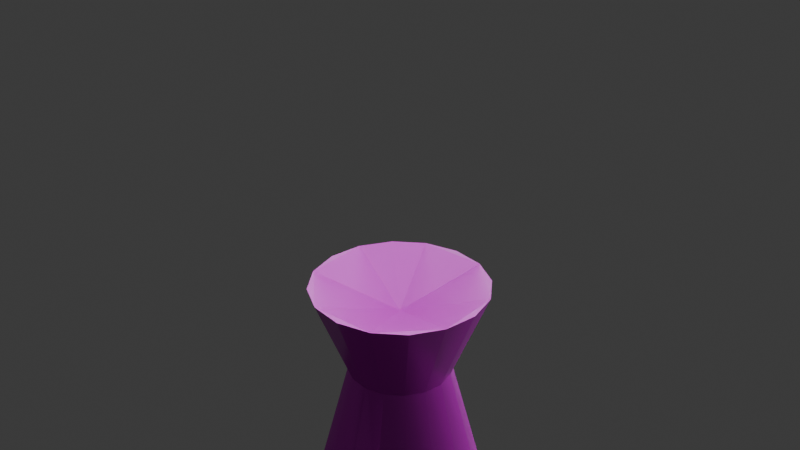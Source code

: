 # Source: lavaLamp.blend  (saved by Blender 5.2.44; exported with 4.5.12 LTS)
import bpy
from mathutils import Matrix  # noqa: F401  (used for matrix-valued properties, if any)

bpy.ops.wm.read_factory_settings(use_empty=True)
scene = bpy.context.scene
scene.name = 'Scene'

# ---- collections
col_collection = bpy.data.collections.new('Collection'); scene.collection.children.link(col_collection)

# ---- images (referenced by path relative to the original .blend; pixels are not part of the script)
import os
ASSET_DIR = os.environ.get("B2B_ASSET_DIR", "")  # directory of the original .blend (textures are referenced by path, not embedded)
HERE = os.path.dirname(os.path.abspath(__file__))  # packed textures are extracted next to this script under _unpacked/

def load_image(name, relpath, width, height, colorspace="sRGB"):
    """Load a texture the original file referenced (path relative to the .blend, or extracted next to this script)."""
    p = next((c for c in (os.path.join(HERE, relpath), os.path.join(ASSET_DIR, relpath)) if relpath and os.path.exists(c)), "")
    if p:
        img = bpy.data.images.load(p, check_existing=True)
        img.name = name
    else:  # same state as the original file: an image datablock whose file is absent (Cycles renders it pink)
        img = bpy.data.images.new(name, width, height)
        img.source = "FILE"
        img.filepath = "//" + (relpath or name)
    img.colorspace_settings.name = colorspace
    return img
img_poliigon_metalsteelbrushed_7174_ambientocclusion_1k_jpg = load_image('Poliigon_MetalSteelBrushed_7174_AmbientOcclusion_1K_jpg', 'Poliigon_MetalSteelBrushed_7174_AmbientOcclusion.jpg', 1024, 1024, 'Non-Color')
img_screenshot_2026_04_06_at_13_05_48_volcanic_eruption_lava_flowin = load_image('Screenshot 2026-04-06 at 13-05-48 volcanic-eruption-lava-flowin', 'materials/Screenshot 2026-04-06 at 13-05-48 volcanic-eruption-lava-flowing-down-side-mountain-creating-fiery-landscape-volcanic-eruption-357363971.jpg (JPEG Image 800 × 400 pixels).jpg', 1024, 1024, 'sRGB')
img_poliigon_metalsteelbrushed_7174_metallic_1k_jpg = load_image('Poliigon_MetalSteelBrushed_7174_Metallic_1K_jpg', 'Poliigon_MetalSteelBrushed_7174_Metallic.jpg', 1024, 1024, 'Non-Color')
img_poliigon_metalsteelbrushed_7174_normal_1k_png = load_image('Poliigon_MetalSteelBrushed_7174_Normal_1K_png', 'Poliigon_MetalSteelBrushed_7174_Normal.png', 1024, 1024, 'Non-Color')
img_smudge_jpg = load_image('smudge.jpg', 'materials/smudge.jpg', 1024, 1024, 'sRGB')

# ---- materials (node trees are filled in below, after node groups)
mat_poliigon_metalsteelbrushed_7174_1k = bpy.data.materials.new('Poliigon_MetalSteelBrushed_7174_1K')
mat_glass = bpy.data.materials.new('glass')

# ---- node groups
ng_simple_uv_mapping = bpy.data.node_groups.new('.simple_uv_mapping', 'ShaderNodeTree')
_s = ng_simple_uv_mapping.interface.new_socket(name='UV', in_out='OUTPUT', socket_type='NodeSocketVector')
_s = ng_simple_uv_mapping.interface.new_socket(name='UV', in_out='INPUT', socket_type='NodeSocketVector')
_s = ng_simple_uv_mapping.interface.new_socket(name='Scale', in_out='INPUT', socket_type='NodeSocketFloat')
_s = ng_simple_uv_mapping.interface.new_socket(name='Rotation', in_out='INPUT', socket_type='NodeSocketFloat')
_s = ng_simple_uv_mapping.interface.new_socket(name='Translate X', in_out='INPUT', socket_type='NodeSocketFloat')
_s = ng_simple_uv_mapping.interface.new_socket(name='Translate Y', in_out='INPUT', socket_type='NodeSocketFloat')
_s = ng_simple_uv_mapping.interface.new_socket(name='Aspect Ratio', in_out='INPUT', socket_type='NodeSocketFloat')
_N = ng_simple_uv_mapping.nodes; _L = ng_simple_uv_mapping.links
n0 = _N.new('NodeGroupInput'); n0.name = 'Group Input'; n0.location = (0, 0)
n1 = _N.new('NodeGroupOutput'); n1.name = 'Group Output'; n1.location = (1250, 0)
n2 = _N.new('ShaderNodeVectorMath'); n2.name = 'Scale (Multiply)'; n2.location = (250, 0)
n2.label = 'Scale (Multiply)'
n2.operation = 'MULTIPLY'
n3 = _N.new('ShaderNodeCombineXYZ'); n3.name = 'Aspect Ratio Factor'; n3.location = (250, -350)
n3.label = 'Aspect Ratio Factor'
n3.inputs[0].default_value = 1.0
n3.inputs[2].default_value = 1.0
n4 = _N.new('ShaderNodeVectorMath'); n4.name = 'Aspect Ration (Multiply)'; n4.location = (500, 0)
n4.label = 'Aspect Ration (Multiply)'
n4.operation = 'MULTIPLY'
n5 = _N.new('ShaderNodeCombineXYZ'); n5.name = 'Translation Offset'; n5.location = (500, -350)
n5.label = 'Translation Offset'
n6 = _N.new('ShaderNodeVectorMath'); n6.name = 'Translation (Add)'; n6.location = (750, 0)
n6.label = 'Translation (Add)'
n7 = _N.new('ShaderNodeMath'); n7.name = 'Math'; n7.location = (750, -350)
n7.operation = 'RADIANS'
n8 = _N.new('ShaderNodeVectorRotate'); n8.name = 'Vector Rotate'; n8.location = (1000, 0)
_L.new(n0.outputs[0], n2.inputs[0])
_L.new(n0.outputs[1], n2.inputs[1])
_L.new(n0.outputs[5], n3.inputs[1])
_L.new(n0.outputs[3], n5.inputs[0])
_L.new(n0.outputs[4], n5.inputs[1])
_L.new(n0.outputs[2], n7.inputs[0])
_L.new(n2.outputs[0], n4.inputs[0])
_L.new(n3.outputs[0], n4.inputs[1])
_L.new(n4.outputs[0], n6.inputs[0])
_L.new(n5.outputs[0], n6.inputs[1])
_L.new(n6.outputs[0], n8.inputs[0])
_L.new(n7.outputs[0], n8.inputs[3])
_L.new(n8.outputs[0], n1.inputs[0])
n1.is_active_output = True
ng_smooth_by_angle = bpy.data.node_groups.new('Smooth by Angle', 'GeometryNodeTree')
_s = ng_smooth_by_angle.interface.new_socket(name='Mesh', in_out='OUTPUT', socket_type='NodeSocketGeometry')
_s = ng_smooth_by_angle.interface.new_socket(name='Mesh', in_out='INPUT', socket_type='NodeSocketGeometry')
_s = ng_smooth_by_angle.interface.new_socket(name='Angle', in_out='INPUT', socket_type='NodeSocketFloat')
_s.subtype = 'ANGLE'
_s.default_value = 0.5236
_s.min_value = 0.0
_s.max_value = 3.142
_s.description = 'Maximum face angle for smooth edges'
_s = ng_smooth_by_angle.interface.new_socket(name='Ignore Sharpness', in_out='INPUT', socket_type='NodeSocketBool')
_s.force_non_field = True
ng_smooth_by_angle.is_modifier = True
_N = ng_smooth_by_angle.nodes; _L = ng_smooth_by_angle.links
n0 = _N.new('GeometryNodeSetShadeSmooth'); n0.name = 'Set Shade Smooth'; n0.location = (120, -80)
n0.domain = 'EDGE'
n1 = _N.new('GeometryNodeSetShadeSmooth'); n1.name = 'Set Shade Smooth.001'; n1.location = (300, -80)
n2 = _N.new('NodeGroupOutput'); n2.name = 'Group Output'; n2.location = (480, -80)
n3 = _N.new('GeometryNodeInputMeshEdgeAngle'); n3.name = 'Edge Angle'; n3.location = (-440, -240)
n4 = _N.new('NodeGroupInput'); n4.name = 'Group Input'; n4.location = (-80, -80)
n5 = _N.new('GeometryNodeInputEdgeSmooth'); n5.name = 'Is Edge Smooth'; n5.location = (-260, -120)
n6 = _N.new('GeometryNodeInputShadeSmooth'); n6.name = 'Is Shade Smooth'; n6.location = (-440, -397)
n7 = _N.new('FunctionNodeCompare'); n7.name = 'Compare'; n7.location = (-260, -260)
n7.operation = 'LESS_EQUAL'
n8 = _N.new('FunctionNodeBooleanMath'); n8.name = 'Boolean Math.001'; n8.location = (-80, -260)
n9 = _N.new('NodeGroupInput'); n9.name = 'Group Input.001'; n9.location = (-440, -329)
n10 = _N.new('NodeGroupInput'); n10.name = 'Group Input.002'; n10.location = (-259, -189)
n11 = _N.new('FunctionNodeBooleanMath'); n11.name = 'Boolean Math'; n11.location = (-80, -149)
n11.operation = 'OR'
n12 = _N.new('FunctionNodeBooleanMath'); n12.name = 'Boolean Math.002'; n12.location = (-260, -380)
n12.operation = 'OR'
n13 = _N.new('NodeGroupInput'); n13.name = 'Group Input.003'; n13.location = (-440, -460)
_L.new(n3.outputs[0], n7.inputs[0])
_L.new(n1.outputs[0], n2.inputs[0])
_L.new(n9.outputs[1], n7.inputs[1])
_L.new(n7.outputs[0], n8.inputs[0])
_L.new(n4.outputs[0], n0.inputs[0])
_L.new(n0.outputs[0], n1.inputs[0])
_L.new(n8.outputs[0], n0.inputs[2])
_L.new(n10.outputs[2], n11.inputs[1])
_L.new(n5.outputs[0], n11.inputs[0])
_L.new(n11.outputs[0], n0.inputs[1])
_L.new(n13.outputs[2], n12.inputs[1])
_L.new(n6.outputs[0], n12.inputs[0])
_L.new(n12.outputs[0], n8.inputs[1])
n2.is_active_output = True

# ---- material node trees
mat_poliigon_metalsteelbrushed_7174_1k.use_nodes = True; mat_poliigon_metalsteelbrushed_7174_1k.node_tree.nodes.clear()
_N = mat_poliigon_metalsteelbrushed_7174_1k.node_tree.nodes; _L = mat_poliigon_metalsteelbrushed_7174_1k.node_tree.links
n0 = _N.new('ShaderNodeBsdfPrincipled'); n0.name = 'Principled BSDF'; n0.location = (-150, 100)
n0.distribution = 'GGX'
n0.subsurface_method = 'RANDOM_WALK_SKIN'
n1 = _N.new('ShaderNodeOutputMaterial'); n1.name = 'Material Output'; n1.location = (200, 100)
n2 = _N.new('NodeFrame'); n2.name = 'Textures'; n2.location = (-780, 136)
n2.label = 'Textures'
n2.width = 300
n3 = _N.new('ShaderNodeTexImage'); n3.name = 'AmbientOcclusion'; n3.location = (30, -386)
n3.label = 'AmbientOcclusion'
n3.image = img_poliigon_metalsteelbrushed_7174_ambientocclusion_1k_jpg
n4 = _N.new('ShaderNodeTexImage'); n4.name = 'BaseColor'; n4.location = (30, -36)
n4.label = 'BaseColor'
n4.image = img_screenshot_2026_04_06_at_13_05_48_volcanic_eruption_lava_flowin
n5 = _N.new('ShaderNodeTexImage'); n5.name = 'Metallic'; n5.location = (30, -736)
n5.label = 'Metallic'
n5.image = img_poliigon_metalsteelbrushed_7174_metallic_1k_jpg
n6 = _N.new('ShaderNodeTexImage'); n6.name = 'Normal'; n6.location = (30, -1436)
n6.label = 'Normal'
n6.image = img_poliigon_metalsteelbrushed_7174_normal_1k_png
n7 = _N.new('ShaderNodeTexImage'); n7.name = 'Roughness'; n7.location = (30, -1086)
n7.label = 'Roughness'
n7.image = img_smudge_jpg
n8 = _N.new('ShaderNodeNormalMap'); n8.name = 'Normal Map'; n8.location = (-400, -1300)
n8.inputs[0].default_value = 0.9
n9 = _N.new('NodeFrame'); n9.name = 'Texture Projection/Mapping'; n9.location = (-1380, 136)
n9.label = 'Texture Projection/Mapping'
n9.width = 450
n10 = _N.new('ShaderNodeTexCoord'); n10.name = 'Texture Coordinate'; n10.location = (30, -36)
n11 = _N.new('ShaderNodeGroup'); n11.name = '.simple_uv_mapping'; n11.location = (280, -36)
n11.label = '.simple_uv_mapping'
n11.node_tree = ng_simple_uv_mapping
n11.inputs[1].default_value = -1.8
n11.inputs[2].default_value = -12.1
n11.inputs[3].default_value = 0.0
n11.inputs[4].default_value = 0.0
n11.inputs[5].default_value = -0.5
n3.parent = n2
n4.parent = n2
n5.parent = n2
n6.parent = n2
n7.parent = n2
n10.parent = n9
n11.parent = n9
_L.new(n0.outputs[0], n1.inputs[0])
_L.new(n5.outputs[0], n0.inputs[1])
_L.new(n6.outputs[0], n8.inputs[1])
_L.new(n8.outputs[0], n0.inputs[5])
_L.new(n7.outputs[0], n0.inputs[2])
_L.new(n10.outputs[2], n11.inputs[0])
_L.new(n11.outputs[0], n3.inputs[0])
_L.new(n11.outputs[0], n4.inputs[0])
_L.new(n11.outputs[0], n5.inputs[0])
_L.new(n11.outputs[0], n6.inputs[0])
_L.new(n11.outputs[0], n7.inputs[0])
_L.new(n4.outputs[0], n0.inputs[0])
n1.is_active_output = True
mat_glass.use_nodes = True; mat_glass.node_tree.nodes.clear()
_N = mat_glass.node_tree.nodes; _L = mat_glass.node_tree.links
n0 = _N.new('ShaderNodeBsdfPrincipled'); n0.name = 'Principled BSDF'; n0.location = (-79, 125)
n0.inputs[4].default_value = 0.0
n1 = _N.new('ShaderNodeOutputMaterial'); n1.name = 'Material Output'; n1.location = (200, 100)
_L.new(n0.outputs[0], n1.inputs[0])
n1.is_active_output = True

# ---- world
world_world = bpy.data.worlds.new('World'); scene.world = world_world
world_world.use_nodes = True; world_world.node_tree.nodes.clear()
_N = world_world.node_tree.nodes; _L = world_world.node_tree.links
n0 = _N.new('ShaderNodeOutputWorld'); n0.name = 'World Output'; n0.location = (200, 100)
n1 = _N.new('ShaderNodeBackground'); n1.name = 'Background'; n1.location = (-200, 100)
n1.inputs[0].default_value = (0.05088, 0.05088, 0.05088, 1.0)
_L.new(n1.outputs[0], n0.inputs[0])
n0.is_active_output = True
world_world.color = (0.05088, 0.05088, 0.05088)
world_world.sun_shadow_jitter_overblur = 0.0

# ---- lights
light_sun = bpy.data.lights.new('Sun', 'SUN')
light_sun.angle = 2.016
light_sun.energy = 3.96

# ---- meshes
me_cylinder_001 = bpy.data.meshes.new('Cylinder.001')
me_cylinder_001.from_pydata([(-1.093e-09, 0.07622, -0.1756), (-9.646e-10, 0.02745, 0.3352), (0.02917, 0.07042, -0.1756), (0.0105, 0.02536, 0.3352), (0.0539, 0.0539, -0.1756), (0.01941, 0.01941, 0.3352), (0.07042, 0.02917, -0.1756), (0.02536, 0.0105, 0.3352), (0.07622, 0.0, -0.1756), (0.02745, 0.0, 0.3352), (0.07042, -0.02917, -0.1756), (0.02536, -0.0105, 0.3352), (0.0539, -0.0539, -0.1756), (0.01941, -0.01941, 0.3352), (0.02917, -0.07042, -0.1756), (0.0105, -0.02536, 0.3352), (-1.096e-09, -0.07622, -0.1756), (-9.685e-10, -0.02745, 0.3352), (-0.02917, -0.07042, -0.1756), (-0.0105, -0.02536, 0.3352), (-0.0539, -0.0539, -0.1756), (-0.01941, -0.01941, 0.3352), (-0.07042, -0.02917, -0.1756), (-0.02536, -0.0105, 0.3352), (-0.07622, 0.0, -0.1756), (-0.02745, 0.0, 0.3352), (-0.07042, 0.02917, -0.1756), (-0.02536, 0.0105, 0.3352), (-0.0539, 0.0539, -0.1756), (-0.01941, 0.01941, 0.3352), (-0.02917, 0.07042, -0.1756), (-0.0105, 0.02536, 0.3352), (0.0, 0.04531, -0.05691), (0.01734, 0.04186, -0.05691), (0.03204, 0.03204, -0.05691), (0.04186, 0.01734, -0.05691), (0.04531, 0.0, -0.05691), (0.04186, -0.01734, -0.05691), (0.03204, -0.03204, -0.05691), (0.01734, -0.04186, -0.05691), (0.0, -0.04531, -0.05691), (-0.01734, -0.04186, -0.05691), (-0.03204, -0.03204, -0.05691), (-0.04186, -0.01734, -0.05691), (-0.04531, 0.0, -0.05691), (-0.04186, 0.01734, -0.05691), (-0.03204, 0.03204, -0.05691), (-0.01734, 0.04186, -0.05691), (-7.613e-11, 0.0778, 0.02362), (0.02977, 0.07188, 0.02362), (0.05502, 0.05502, 0.02362), (0.07188, 0.02977, 0.02362), (0.0778, 0.0, 0.02362), (0.07188, -0.02977, 0.02362), (0.05502, -0.05502, 0.02362), (0.02977, -0.07188, 0.02362), (0.0, -0.0778, 0.02362), (-0.02977, -0.07188, 0.02362), (-0.05502, -0.05502, 0.02362), (-0.07188, -0.02977, 0.02362), (-0.0778, 0.0, 0.02362), (-0.07188, 0.02977, 0.02362), (-0.05502, 0.05502, 0.02362), (-0.02977, 0.07188, 0.02362), (0.0, 0.03295, 0.2852), (0.01261, 0.03044, 0.2852), (0.0233, 0.0233, 0.2852), (0.03044, 0.01261, 0.2852), (0.03295, 0.0, 0.2852), (0.03044, -0.01261, 0.2852), (0.0233, -0.0233, 0.2852), (0.01261, -0.03044, 0.2852), (0.0, -0.03295, 0.2852), (-0.01261, -0.03044, 0.2852), (-0.0233, -0.0233, 0.2852), (-0.03044, -0.01261, 0.2852), (-0.03295, 0.0, 0.2852), (-0.03044, 0.01261, 0.2852), (-0.0233, 0.0233, 0.2852), (-0.01261, 0.03044, 0.2852), (-4.657e-09, 7.451e-09, -0.1756), (-1.863e-08, -7.451e-09, 0.3352), (1.863e-08, -8.382e-09, -0.001156), (6.892e-08, -2.887e-08, 0.2895)], [], [(64, 1, 3, 65), (65, 3, 5, 66), (66, 5, 7, 67), (67, 7, 9, 68), (68, 9, 11, 69), (69, 11, 13, 70), (70, 13, 15, 71), (71, 15, 17, 72), (72, 17, 19, 73), (73, 19, 21, 74), (74, 21, 23, 75), (75, 23, 25, 76), (76, 25, 27, 77), (77, 27, 29, 78), (3, 81, 7, 5), (78, 29, 31, 79), (79, 31, 1, 64), (0, 2, 80, 30), (30, 47, 32, 0), (28, 46, 47, 30), (26, 45, 46, 28), (24, 44, 45, 26), (22, 43, 44, 24), (20, 42, 43, 22), (18, 41, 42, 20), (16, 40, 41, 18), (14, 39, 40, 16), (12, 38, 39, 14), (10, 37, 38, 12), (8, 36, 37, 10), (6, 35, 36, 8), (4, 34, 35, 6), (2, 33, 34, 4), (0, 32, 33, 2), (47, 63, 48, 32), (46, 62, 63, 47), (45, 61, 62, 46), (44, 60, 61, 45), (43, 59, 60, 44), (42, 58, 59, 43), (41, 57, 58, 42), (40, 56, 57, 41), (39, 55, 56, 40), (38, 54, 55, 39), (37, 53, 54, 38), (36, 52, 53, 37), (35, 51, 52, 36), (34, 50, 51, 35), (33, 49, 50, 34), (32, 48, 49, 33), (63, 79, 64, 48), (62, 78, 79, 63), (61, 77, 78, 62), (60, 76, 77, 61), (59, 75, 76, 60), (58, 74, 75, 59), (57, 73, 74, 58), (56, 72, 73, 57), (55, 71, 72, 56), (54, 70, 71, 55), (53, 69, 70, 54), (52, 68, 69, 53), (51, 67, 68, 52), (50, 66, 67, 51), (49, 65, 66, 50), (48, 64, 65, 49), (30, 80, 26, 28), (26, 80, 22, 24), (22, 80, 18, 20), (18, 80, 14, 16), (14, 80, 10, 12), (10, 80, 6, 8), (6, 80, 2, 4), (7, 81, 11, 9), (11, 81, 15, 13), (15, 81, 19, 17), (19, 81, 23, 21), (23, 81, 27, 25), (27, 81, 31, 29), (31, 81, 3, 1), (62, 63, 82, 61), (79, 78, 77, 83), (61, 82, 59, 60), (59, 82, 57, 58), (57, 82, 55, 56), (55, 82, 53, 54), (53, 82, 51, 52), (51, 82, 49, 50), (49, 82, 63, 48), (83, 77, 76, 75), (75, 74, 73, 83), (73, 72, 71, 83), (71, 70, 69, 83), (69, 68, 67, 83), (67, 66, 65, 83), (65, 64, 79, 83)])
me_cylinder_001.polygons.foreach_set('use_smooth', [1, 1, 1, 1, 1, 1, 1, 1, 1, 1, 1, 1, 1, 1, 1, 1, 1, 1, 1, 1, 1, 1, 1, 1, 1, 1, 1, 1, 1, 1, 1, 1, 1, 1, 1, 1, 1, 1, 1, 1, 1, 1, 1, 1, 1, 1, 1, 1, 1, 1, 1, 1, 1, 1, 1, 1, 1, 1, 1, 1, 1, 1, 1, 1, 1, 1, 1, 1, 1, 1, 1, 1, 1, 1, 1, 1, 1, 1, 1, 1, 0, 0, 0, 0, 0, 0, 0, 0, 0, 0, 0, 0, 0, 0, 0, 0])
me_cylinder_001.polygons.foreach_set('material_index', [0, 0, 0, 0, 0, 0, 0, 0, 0, 0, 0, 0, 0, 0, 0, 0, 0, 0, 0, 0, 0, 0, 0, 0, 0, 0, 0, 0, 0, 0, 0, 0, 0, 0, 0, 0, 0, 0, 0, 0, 0, 0, 0, 0, 0, 0, 0, 0, 0, 0, 1, 1, 1, 1, 1, 1, 1, 1, 1, 1, 1, 1, 1, 1, 1, 1, 0, 0, 0, 0, 0, 0, 0, 0, 0, 0, 0, 0, 0, 0, 0, 0, 0, 0, 0, 0, 0, 0, 0, 0, 0, 0, 0, 0, 0, 0])
_uv = me_cylinder_001.uv_layers.new(name='UVMap')
_uv.uv.foreach_set('vector', [0.3322, 0.8671, 0.338, 0.9105, 0.3316, 0.9129, 0.3167, 0.8695, 0.3167, 0.8695, 0.3316, 0.9129, 0.3256, 0.9172, 0.3008, 0.8742, 0.3008, 0.8742, 0.3256, 0.9172, 0.3203, 0.9236, 0.2844, 0.8818, 0.2844, 0.8818, 0.3203, 0.9236, 0.3163, 0.9329, 0.2676, 0.8926, 0.2676, 0.8926, 0.3163, 0.9329, 0.3149, 0.9461, 0.2505, 0.907, 0.2505, 0.907, 0.3149, 0.9461, 0.3194, 0.966, 0.233, 0.9254, 0.233, 0.9254, 0.3194, 0.966, 0.3421, 1.0, 0.215, 0.9481, 0.4669, 0.9608, 0.3421, 1.0, 0.3656, 0.9658, 0.4521, 0.9377, 0.4521, 0.9377, 0.3656, 0.9658, 0.3715, 0.9478, 0.4371, 0.9177, 0.4371, 0.9177, 0.3715, 0.9478, 0.3708, 0.9345, 0.4223, 0.9018, 0.4223, 0.9018, 0.3708, 0.9345, 0.3674, 0.9252, 0.4075, 0.8893, 0.4075, 0.8893, 0.3674, 0.9252, 0.3626, 0.9186, 0.3925, 0.8799, 0.3925, 0.8799, 0.3626, 0.9186, 0.3572, 0.9139, 0.3773, 0.8733, 0.3773, 0.8733, 0.3572, 0.9139, 0.3511, 0.9109, 0.3622, 0.8693, 0.3316, 0.9129, 0.3438, 0.9317, 0.3203, 0.9236, 0.3256, 0.9172, 0.3622, 0.8693, 0.3511, 0.9109, 0.3445, 0.9099, 0.3474, 0.8671, 0.3474, 0.8671, 0.3445, 0.9099, 0.338, 0.9105, 0.3322, 0.8671, 0.3652, 0.1817, 0.3396, 0.1765, 0.3989, 2.54e-08, 0.3904, 0.1841, 0.3904, 0.1841, 0.3797, 0.3786, 0.3432, 0.3748, 0.3652, 0.1817, 0.4157, 0.184, 0.4163, 0.3813, 0.3797, 0.3786, 0.3904, 0.1841, 0.4417, 0.1813, 0.4534, 0.381, 0.4163, 0.3813, 0.4157, 0.184, 0.4688, 0.1755, 0.4913, 0.3817, 0.4534, 0.381, 0.4417, 0.1813, 0.4979, 0.166, 0.5304, 0.3812, 0.4913, 0.3817, 0.4688, 0.1755, 0.5302, 0.1515, 0.5708, 0.3798, 0.5304, 0.3812, 0.4979, 0.166, 0.5678, 0.1291, 0.6123, 0.3754, 0.5708, 0.3798, 0.5302, 0.1515, 0.6141, 0.09298, 0.656, 0.372, 0.6123, 0.3754, 0.5678, 0.1291, 0.6789, 0.02603, 0.7009, 0.3677, 0.656, 0.372, 0.6141, 0.09298, 0.1757, 0.0727, 0.1093, 0.3295, 0.0655, 0.3182, 0.1175, 2.54e-08, 0.2188, 0.113, 0.1523, 0.3391, 0.1093, 0.3295, 0.1757, 0.0727, 0.2541, 0.1386, 0.1926, 0.3492, 0.1523, 0.3391, 0.2188, 0.113, 0.2849, 0.1561, 0.2315, 0.358, 0.1926, 0.3492, 0.2541, 0.1386, 0.313, 0.1682, 0.2693, 0.3655, 0.2315, 0.358, 0.2849, 0.1561, 0.3396, 0.1765, 0.3066, 0.3698, 0.2693, 0.3655, 0.313, 0.1682, 0.3652, 0.1817, 0.3432, 0.3748, 0.3066, 0.3698, 0.3396, 0.1765, 0.3797, 0.3786, 0.3706, 0.5294, 0.3319, 0.5271, 0.3432, 0.3748, 0.4163, 0.3813, 0.4092, 0.5325, 0.3706, 0.5294, 0.3797, 0.3786, 0.4534, 0.381, 0.4481, 0.5365, 0.4092, 0.5325, 0.4163, 0.3813, 0.4913, 0.3817, 0.4884, 0.5407, 0.4481, 0.5365, 0.4534, 0.381, 0.5304, 0.3812, 0.5303, 0.5457, 0.4884, 0.5407, 0.4913, 0.3817, 0.5708, 0.3798, 0.5744, 0.5515, 0.5303, 0.5457, 0.5304, 0.3812, 0.6123, 0.3754, 0.6211, 0.5589, 0.5744, 0.5515, 0.5708, 0.3798, 0.656, 0.372, 0.6738, 0.5666, 0.6211, 0.5589, 0.6123, 0.3754, 0.7009, 0.3677, 0.734, 0.5756, 0.6738, 0.5666, 0.656, 0.372, 0.1093, 0.3295, 0.06156, 0.5234, 0.0, 0.5243, 0.0655, 0.3182, 0.1523, 0.3391, 0.1165, 0.5236, 0.06156, 0.5234, 0.1093, 0.3295, 0.1926, 0.3492, 0.1651, 0.5232, 0.1165, 0.5236, 0.1523, 0.3391, 0.2315, 0.358, 0.2098, 0.5232, 0.1651, 0.5232, 0.1926, 0.3492, 0.2693, 0.3655, 0.2519, 0.5237, 0.2098, 0.5232, 0.2315, 0.358, 0.3066, 0.3698, 0.2926, 0.5255, 0.2519, 0.5237, 0.2693, 0.3655, 0.3432, 0.3748, 0.3319, 0.5271, 0.2926, 0.5255, 0.3066, 0.3698, 0.3706, 0.5294, 0.3474, 0.8671, 0.3322, 0.8671, 0.3319, 0.5271, 0.4092, 0.5325, 0.3622, 0.8693, 0.3474, 0.8671, 0.3706, 0.5294, 0.4481, 0.5365, 0.3773, 0.8733, 0.3622, 0.8693, 0.4092, 0.5325, 0.4884, 0.5407, 0.3925, 0.8799, 0.3773, 0.8733, 0.4481, 0.5365, 0.5303, 0.5457, 0.4075, 0.8893, 0.3925, 0.8799, 0.4884, 0.5407, 0.5744, 0.5515, 0.4223, 0.9018, 0.4075, 0.8893, 0.5303, 0.5457, 0.6211, 0.5589, 0.4371, 0.9177, 0.4223, 0.9018, 0.5744, 0.5515, 0.6738, 0.5666, 0.4521, 0.9377, 0.4371, 0.9177, 0.6211, 0.5589, 0.734, 0.5756, 0.4669, 0.9608, 0.4521, 0.9377, 0.6738, 0.5666, 0.06156, 0.5234, 0.233, 0.9254, 0.215, 0.9481, 0.0, 0.5243, 0.1165, 0.5236, 0.2505, 0.907, 0.233, 0.9254, 0.06156, 0.5234, 0.1651, 0.5232, 0.2676, 0.8926, 0.2505, 0.907, 0.1165, 0.5236, 0.2098, 0.5232, 0.2844, 0.8818, 0.2676, 0.8926, 0.1651, 0.5232, 0.2519, 0.5237, 0.3008, 0.8742, 0.2844, 0.8818, 0.2098, 0.5232, 0.2926, 0.5255, 0.3167, 0.8695, 0.3008, 0.8742, 0.2519, 0.5237, 0.3319, 0.5271, 0.3322, 0.8671, 0.3167, 0.8695, 0.2926, 0.5255, 0.3904, 0.1841, 0.3989, 2.54e-08, 0.4417, 0.1813, 0.4157, 0.184, 0.4417, 0.1813, 0.3989, 2.54e-08, 0.4979, 0.166, 0.4688, 0.1755, 0.4979, 0.166, 0.3989, 2.54e-08, 0.5678, 0.1291, 0.5302, 0.1515, 0.5678, 0.1291, 0.3989, 2.54e-08, 0.6789, 0.02603, 0.6141, 0.09298, 0.1175, 2.54e-08, 0.3989, 2.54e-08, 0.2188, 0.113, 0.1757, 0.0727, 0.2188, 0.113, 0.3989, 2.54e-08, 0.2849, 0.1561, 0.2541, 0.1386, 0.2849, 0.1561, 0.3989, 2.54e-08, 0.3396, 0.1765, 0.313, 0.1682, 0.3203, 0.9236, 0.3438, 0.9317, 0.3149, 0.9461, 0.3163, 0.9329, 0.3149, 0.9461, 0.3438, 0.9317, 0.3421, 1.0, 0.3194, 0.966, 0.3421, 1.0, 0.3438, 0.9317, 0.3715, 0.9478, 0.3656, 0.9658, 0.3715, 0.9478, 0.3438, 0.9317, 0.3674, 0.9252, 0.3708, 0.9345, 0.3674, 0.9252, 0.3438, 0.9317, 0.3572, 0.9139, 0.3626, 0.9186, 0.3572, 0.9139, 0.3438, 0.9317, 0.3445, 0.9099, 0.3511, 0.9109, 0.3445, 0.9099, 0.3438, 0.9317, 0.3316, 0.9129, 0.338, 0.9105, 0.0, 0.0, 0.0, 0.0, 0.0, 0.0, 0.0, 0.0, 0.0, 0.0, 0.0, 0.0, 0.0, 0.0, 0.0, 0.0, 0.0, 0.0, 0.0, 0.0, 0.0, 0.0, 0.0, 0.0, 0.0, 0.0, 0.0, 0.0, 0.0, 0.0, 0.0, 0.0, 0.0, 0.0, 0.0, 0.0, 0.0, 0.0, 0.0, 0.0, 0.0, 0.0, 0.0, 0.0, 0.0, 0.0, 0.0, 0.0, 0.0, 0.0, 0.0, 0.0, 0.0, 0.0, 0.0, 0.0, 0.0, 0.0, 0.0, 0.0, 0.0, 0.0, 0.0, 0.0, 0.0, 0.0, 0.0, 0.0, 0.0, 0.0, 0.0, 0.0, 0.0, 0.0, 0.0, 0.0, 0.0, 0.0, 0.0, 0.0, 0.0, 0.0, 0.0, 0.0, 0.0, 0.0, 0.0, 0.0, 0.0, 0.0, 0.0, 0.0, 0.0, 0.0, 0.0, 0.0, 0.0, 0.0, 0.0, 0.0, 0.0, 0.0, 0.0, 0.0, 0.0, 0.0, 0.0, 0.0, 0.0, 0.0, 0.0, 0.0, 0.0, 0.0, 0.0, 0.0, 0.0, 0.0, 0.0, 0.0, 0.0, 0.0, 0.0, 0.0, 0.0, 0.0, 0.0, 0.0])
me_cylinder_001.materials.append(mat_poliigon_metalsteelbrushed_7174_1k)
me_cylinder_001.materials.append(mat_glass)
me_cylinder_001.update()

# ---- objects
ob_lavalamp = bpy.data.objects.new('lavaLamp', me_cylinder_001)
ob_sun = bpy.data.objects.new('Sun', light_sun)

# ---- transforms, parenting, visibility, modifiers, constraints
ob_lavalamp.location = (0.0, 0.0, 0.1269)
ob_lavalamp.scale = (0.6892, 0.6892, 0.6892)
_m = ob_lavalamp.modifiers.new('Smooth by Angle', 'NODES')
_m.node_group = ng_smooth_by_angle
_m.use_pin_to_last = True
_m.show_group_selector = False
ob_sun.location = (0.04041, 0.2822, 0.5016)
ob_sun.rotation_euler = (-0.9815, 0.01468, -0.007846)

# ---- collection membership
col_collection.objects.link(ob_lavalamp)
col_collection.objects.link(ob_sun)

# ---- scene / render settings (as saved in the file)
scene.frame_start = 1; scene.frame_end = 250; scene.frame_set(1)
scene.render.engine = 'BLENDER_EEVEE_NEXT'
scene.render.bake_bias = 0.0
scene.render.bake_samples = 0
scene.cycles.sampling_pattern = 'TABULATED_SOBOL'
scene.eevee.use_volume_custom_range = False
scene.eevee.fast_gi_thickness_far = 0.0
bpy.context.view_layer.update()

# ---- added for rendering (the .blend has no active camera): camera
cam_auto = bpy.data.cameras.new('AutoCamera')
cam_auto.lens = 50.0
cam_auto.sensor_width = 36.0
cam_auto.clip_end = 1000.0
ob_auto_camera = bpy.data.objects.new('AutoCamera', cam_auto)
scene.collection.objects.link(ob_auto_camera)
ob_auto_camera.location = (0.354691, -0.425629, 0.465668)
ob_auto_camera.rotation_euler = (1.09748, -7.21219e-08, 0.694738)
scene.camera = ob_auto_camera
bpy.context.view_layer.update()
